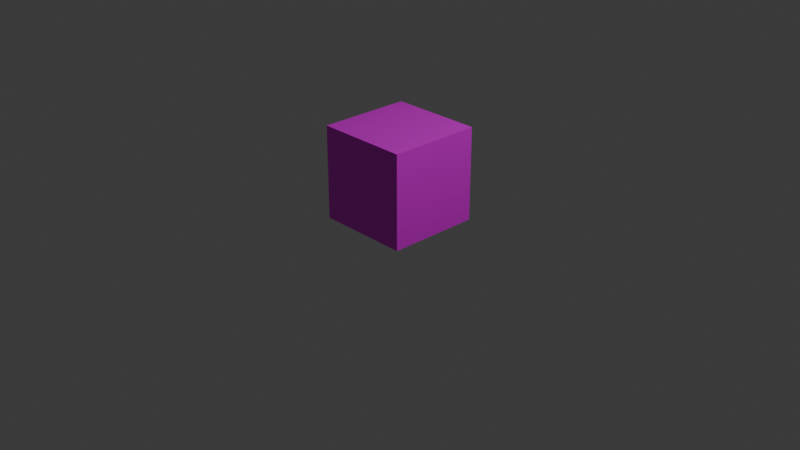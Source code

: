 # Source: test_cube.blend  (saved by Blender 4.1.24; exported with 4.5.12 LTS)
import bpy
from mathutils import Matrix  # noqa: F401  (used for matrix-valued properties, if any)

bpy.ops.wm.read_factory_settings(use_empty=True)
scene = bpy.context.scene
scene.name = 'Scene'

# ---- collections
col_collection = bpy.data.collections.new('Collection'); scene.collection.children.link(col_collection)

# ---- images (referenced by path relative to the original .blend; pixels are not part of the script)
import os
ASSET_DIR = os.environ.get("B2B_ASSET_DIR", "")  # directory of the original .blend (textures are referenced by path, not embedded)
HERE = os.path.dirname(os.path.abspath(__file__))  # packed textures are extracted next to this script under _unpacked/

def load_image(name, relpath, width, height, colorspace="sRGB"):
    """Load a texture the original file referenced (path relative to the .blend, or extracted next to this script)."""
    p = next((c for c in (os.path.join(HERE, relpath), os.path.join(ASSET_DIR, relpath)) if relpath and os.path.exists(c)), "")
    if p:
        img = bpy.data.images.load(p, check_existing=True)
        img.name = name
    else:  # same state as the original file: an image datablock whose file is absent (Cycles renders it pink)
        img = bpy.data.images.new(name, width, height)
        img.source = "FILE"
        img.filepath = "//" + (relpath or name)
    img.colorspace_settings.name = colorspace
    return img
img_foil002_1k_jpg_color_jpg = load_image('Foil002_1K-JPG_Color.jpg', 'Foil002_1K-JPG_Color.jpg', 1024, 1024, 'sRGB')
img_foil002_1k_jpg_roughness_jpg = load_image('Foil002_1K-JPG_Roughness.jpg', 'Foil002_1K-JPG_Roughness.jpg', 1024, 1024, 'sRGB')
img_foil002_1k_jpg_metalness_jpg = load_image('Foil002_1K-JPG_Metalness.jpg', 'Foil002_1K-JPG_Metalness.jpg', 1024, 1024, 'sRGB')

# ---- materials (node trees are filled in below, after node groups)
mat_material = bpy.data.materials.new('Material')
mat_material.alpha_threshold = 0.0
mat_material.use_transparent_shadow = False
mat_material.roughness = 0.5
mat_material.line_color = (0.0, 0.0, 0.0, 1.0)

# ---- material node trees
mat_material.use_nodes = True; mat_material.node_tree.nodes.clear()
_N = mat_material.node_tree.nodes; _L = mat_material.node_tree.links
n0 = _N.new('ShaderNodeOutputMaterial'); n0.name = 'Material Output'; n0.location = (980, 537)
n1 = _N.new('ShaderNodeBsdfPrincipled'); n1.name = 'Principled BSDF'; n1.location = (684, 651)
n1.inputs[3].default_value = 1.45
n2 = _N.new('ShaderNodeTexImage'); n2.name = 'Image Texture'; n2.location = (357, 733)
n2.image = img_foil002_1k_jpg_color_jpg
n3 = _N.new('ShaderNodeTexImage'); n3.name = 'Image Texture.001'; n3.location = (-105, 723)
n3.image = img_foil002_1k_jpg_roughness_jpg
n4 = _N.new('ShaderNodeTexImage'); n4.name = 'Image Texture.002'; n4.location = (156, 459)
n4.image = img_foil002_1k_jpg_metalness_jpg
_L.new(n1.outputs[0], n0.inputs[0])
_L.new(n2.outputs[0], n1.inputs[0])
_L.new(n3.outputs[0], n1.inputs[2])
_L.new(n4.outputs[0], n1.inputs[1])
n0.is_active_output = True

# ---- world
world_world = bpy.data.worlds.new('World'); scene.world = world_world
world_world.use_nodes = True; world_world.node_tree.nodes.clear()
_N = world_world.node_tree.nodes; _L = world_world.node_tree.links
n0 = _N.new('ShaderNodeOutputWorld'); n0.name = 'World Output'; n0.location = (300, 300)
n1 = _N.new('ShaderNodeBackground'); n1.name = 'Background'; n1.location = (10, 300)
n1.inputs[0].default_value = (0.05088, 0.05088, 0.05088, 1.0)
_L.new(n1.outputs[0], n0.inputs[0])
n0.is_active_output = True
world_world.color = (0.05088, 0.05088, 0.05088)
world_world.use_sun_shadow = False
world_world.sun_shadow_jitter_overblur = 0.0

# ---- cameras
cam_camera = bpy.data.cameras.new('Camera')
cam_camera.clip_end = 100.0
cam_camera.ortho_scale = 7.314

# ---- lights
light_light = bpy.data.lights.new('Light', 'POINT')
light_light.transmission_factor = 0.0
light_light.energy = 1000.0
light_light.shadow_soft_size = 0.1
light_light.shadow_maximum_resolution = 0.006
light_light.use_absolute_resolution = True

# ---- meshes
me_cube = bpy.data.meshes.new('Cube')
me_cube.from_pydata([(0.5, 0.5, 0.5), (0.5, 0.5, -0.5), (0.5, -0.5, 0.5), (0.5, -0.5, -0.5), (-0.5, 0.5, 0.5), (-0.5, 0.5, -0.5), (-0.5, -0.5, 0.5), (-0.5, -0.5, -0.5)], [], [(0, 4, 6, 2), (3, 2, 6, 7), (7, 6, 4, 5), (5, 1, 3, 7), (1, 0, 2, 3), (5, 4, 0, 1)])
_uv = me_cube.uv_layers.new(name='UVMap')
_uv.uv.foreach_set('vector', [0.625, 0.5, 0.875, 0.5, 0.875, 0.75, 0.625, 0.75, 0.375, 0.75, 0.625, 0.75, 0.625, 1.0, 0.375, 1.0, 0.375, 0.0, 0.625, 0.0, 0.625, 0.25, 0.375, 0.25, 0.125, 0.5, 0.375, 0.5, 0.375, 0.75, 0.125, 0.75, 0.375, 0.5, 0.625, 0.5, 0.625, 0.75, 0.375, 0.75, 0.375, 0.25, 0.625, 0.25, 0.625, 0.5, 0.375, 0.5])
me_cube.materials.append(mat_material)
me_cube.use_mirror_vertex_groups = False
me_cube.update()

# ---- objects
ob_cube = bpy.data.objects.new('Cube', me_cube)
ob_light = bpy.data.objects.new('Light', light_light)
ob_camera = bpy.data.objects.new('Camera', cam_camera)

# ---- transforms, parenting, visibility, modifiers, constraints
ob_cube.location = (0.0, 0.0, 0.5011)
ob_cube.lock_rotations_4d = False
ob_cube.empty_display_type = 'ARROWS'
ob_cube.lineart.crease_threshold = 0.0
ob_light.location = (4.076, 1.005, 5.904)
ob_light.rotation_euler = (0.6503, 0.05522, 1.866)
ob_light.lock_rotations_4d = False
ob_light.empty_display_type = 'ARROWS'
ob_light.color = (0.0, 0.0, 0.0, 0.0)
ob_light.lineart.crease_threshold = 0.0
ob_camera.location = (7.359, -6.926, 4.958)
ob_camera.rotation_euler = (1.109, 0.0, 0.8149)
ob_camera.lock_rotations_4d = False
ob_camera.empty_display_type = 'ARROWS'
ob_camera.color = (0.0, 0.0, 0.0, 0.0)
ob_camera.display_type = 'WIRE'
ob_camera.lineart.crease_threshold = 0.0

# ---- collection membership
col_collection.objects.link(ob_cube)
col_collection.objects.link(ob_light)
col_collection.objects.link(ob_camera)

# ---- scene / render settings (as saved in the file)
scene.camera = ob_camera
scene.frame_start = 1; scene.frame_end = 250; scene.frame_set(1)
scene.render.engine = 'BLENDER_EEVEE_NEXT'
scene.cycles.sampling_pattern = 'TABULATED_SOBOL'
scene.eevee.ray_tracing_options.trace_max_roughness = 0.0
bpy.context.view_layer.update()
